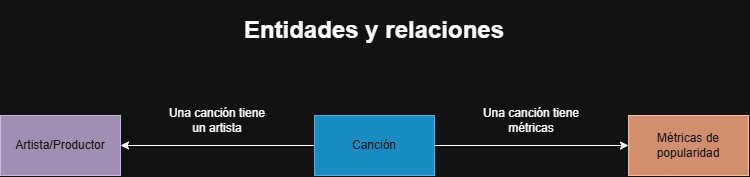

The diagram above was exported from draw.io. Its source (the exported page's mxGraphModel, read from the mxfile embedded in the PNG):
<mxGraphModel dx="1030" dy="567" grid="1" gridSize="10" guides="1" tooltips="1" connect="1" arrows="1" fold="1" page="1" pageScale="1" pageWidth="827" pageHeight="1169" math="0" shadow="0">
  <root>
    <mxCell id="0" />
    <mxCell id="1" parent="0" />
    <mxCell id="3FEgcTwIf796vuwCbnme-1" parent="1" style="rounded=0;whiteSpace=wrap;html=1;fillColor=#76608a;fontColor=#ffffff;strokeColor=#432D57;" value="Artista/Productor" vertex="1">
      <mxGeometry height="60" width="120" x="40" y="260" as="geometry" />
    </mxCell>
    <mxCell id="3FEgcTwIf796vuwCbnme-4" edge="1" parent="1" source="3FEgcTwIf796vuwCbnme-2" style="edgeStyle=orthogonalEdgeStyle;rounded=0;orthogonalLoop=1;jettySize=auto;html=1;exitX=0;exitY=0.5;exitDx=0;exitDy=0;entryX=1;entryY=0.5;entryDx=0;entryDy=0;" target="3FEgcTwIf796vuwCbnme-1">
      <mxGeometry relative="1" as="geometry" />
    </mxCell>
    <mxCell id="3FEgcTwIf796vuwCbnme-5" edge="1" parent="1" source="3FEgcTwIf796vuwCbnme-2" style="edgeStyle=orthogonalEdgeStyle;rounded=0;orthogonalLoop=1;jettySize=auto;html=1;exitX=1;exitY=0.5;exitDx=0;exitDy=0;entryX=0;entryY=0.5;entryDx=0;entryDy=0;" target="3FEgcTwIf796vuwCbnme-3">
      <mxGeometry relative="1" as="geometry">
        <mxPoint x="590" y="350" as="targetPoint" />
      </mxGeometry>
    </mxCell>
    <mxCell id="3FEgcTwIf796vuwCbnme-2" parent="1" style="rounded=0;whiteSpace=wrap;html=1;fillColor=#1ba1e2;fontColor=#ffffff;strokeColor=#006EAF;" value="Canción" vertex="1">
      <mxGeometry height="60" width="120" x="354" y="260" as="geometry" />
    </mxCell>
    <mxCell id="3FEgcTwIf796vuwCbnme-3" parent="1" style="rounded=0;whiteSpace=wrap;html=1;fillColor=#a0522d;fontColor=#ffffff;strokeColor=#6D1F00;" value="Métricas de popularidad" vertex="1">
      <mxGeometry height="60" width="120" x="668" y="260" as="geometry" />
    </mxCell>
    <mxCell id="3FEgcTwIf796vuwCbnme-6" parent="1" style="text;html=1;whiteSpace=wrap;strokeColor=none;fillColor=none;align=center;verticalAlign=middle;rounded=0;" value="Una canción tiene un artista" vertex="1">
      <mxGeometry height="30" width="110" x="202" y="250" as="geometry" />
    </mxCell>
    <mxCell id="3FEgcTwIf796vuwCbnme-7" parent="1" style="text;html=1;whiteSpace=wrap;strokeColor=none;fillColor=none;align=center;verticalAlign=middle;rounded=0;" value="Una canción tiene métricas" vertex="1">
      <mxGeometry height="30" width="110" x="516" y="250" as="geometry" />
    </mxCell>
    <mxCell id="3FEgcTwIf796vuwCbnme-8" parent="1" style="text;html=1;whiteSpace=wrap;strokeColor=none;fillColor=none;align=center;verticalAlign=middle;rounded=0;" value="&lt;h1&gt;Entidades y relaciones&lt;/h1&gt;" vertex="1">
      <mxGeometry height="30" width="314" x="257" y="160" as="geometry" />
    </mxCell>
  </root>
</mxGraphModel>